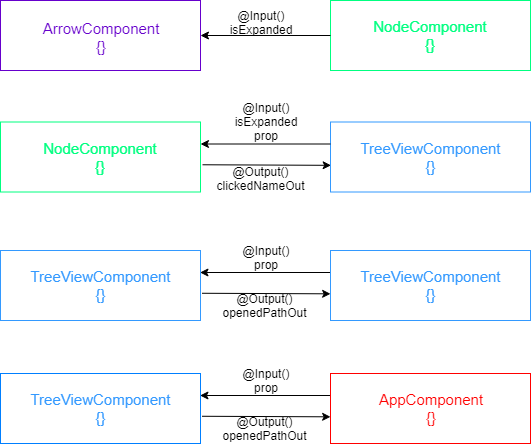

The diagram above was exported from draw.io. Its source (the exported page's mxGraphModel, read from the mxfile embedded in the PNG):
<mxGraphModel dx="346" dy="673" grid="1" gridSize="10" guides="1" tooltips="1" connect="1" arrows="1" fold="1" page="1" pageScale="1" pageWidth="827" pageHeight="1169" math="0" shadow="0">
  <root>
    <mxCell id="0" />
    <mxCell id="1" parent="0" />
    <mxCell id="vYPn-UmnL3aCbQ9gdJJx-24" value="" style="rounded=0;whiteSpace=wrap;html=1;glass=0;strokeColor=#6600CC;fillColor=none;gradientColor=none;" parent="1" vertex="1">
      <mxGeometry x="920" y="120" width="200" height="70" as="geometry" />
    </mxCell>
    <mxCell id="vYPn-UmnL3aCbQ9gdJJx-25" value="&lt;font style=&quot;font-size: 15px&quot; color=&quot;#6600cc&quot;&gt;ArrowComponent&lt;br&gt;{}&lt;/font&gt;" style="text;html=1;strokeColor=none;fillColor=none;align=center;verticalAlign=middle;whiteSpace=wrap;rounded=0;glass=0;" parent="1" vertex="1">
      <mxGeometry x="960" y="133" width="120" height="47" as="geometry" />
    </mxCell>
    <mxCell id="UBJnHn5tV8OVkMbiGqEz-1" value="" style="rounded=0;whiteSpace=wrap;html=1;glass=0;strokeColor=#00FF80;fillColor=none;gradientColor=none;" vertex="1" parent="1">
      <mxGeometry x="1250" y="120" width="200" height="70" as="geometry" />
    </mxCell>
    <mxCell id="UBJnHn5tV8OVkMbiGqEz-2" value="&lt;font style=&quot;font-size: 15px&quot; color=&quot;#00ff80&quot;&gt;NodeComponent&lt;br&gt;{}&lt;/font&gt;" style="text;html=1;strokeColor=none;fillColor=none;align=center;verticalAlign=middle;whiteSpace=wrap;rounded=0;glass=0;" vertex="1" parent="1">
      <mxGeometry x="1290" y="131.5" width="120" height="47" as="geometry" />
    </mxCell>
    <mxCell id="UBJnHn5tV8OVkMbiGqEz-3" value="" style="endArrow=classic;html=1;exitX=0;exitY=0.5;exitDx=0;exitDy=0;entryX=1;entryY=0.5;entryDx=0;entryDy=0;" edge="1" parent="1" source="UBJnHn5tV8OVkMbiGqEz-1" target="vYPn-UmnL3aCbQ9gdJJx-24">
      <mxGeometry width="50" height="50" relative="1" as="geometry">
        <mxPoint x="1200" y="200" as="sourcePoint" />
        <mxPoint x="1121" y="168" as="targetPoint" />
      </mxGeometry>
    </mxCell>
    <mxCell id="UBJnHn5tV8OVkMbiGqEz-4" value="@Input()&lt;br&gt;isExpanded" style="text;html=1;strokeColor=none;fillColor=none;align=center;verticalAlign=middle;whiteSpace=wrap;rounded=0;" vertex="1" parent="1">
      <mxGeometry x="1150" y="131.5" width="60" height="20" as="geometry" />
    </mxCell>
    <mxCell id="UBJnHn5tV8OVkMbiGqEz-5" value="" style="rounded=0;whiteSpace=wrap;html=1;glass=0;strokeColor=#00FF80;fillColor=none;gradientColor=none;" vertex="1" parent="1">
      <mxGeometry x="920" y="241.5" width="200" height="70" as="geometry" />
    </mxCell>
    <mxCell id="UBJnHn5tV8OVkMbiGqEz-6" value="&lt;font style=&quot;font-size: 15px&quot; color=&quot;#00ff80&quot;&gt;NodeComponent&lt;br&gt;{}&lt;/font&gt;" style="text;html=1;strokeColor=none;fillColor=none;align=center;verticalAlign=middle;whiteSpace=wrap;rounded=0;glass=0;" vertex="1" parent="1">
      <mxGeometry x="960" y="253" width="120" height="47" as="geometry" />
    </mxCell>
    <mxCell id="UBJnHn5tV8OVkMbiGqEz-7" value="" style="rounded=0;whiteSpace=wrap;html=1;glass=0;strokeColor=#3399FF;fillColor=none;gradientColor=none;" vertex="1" parent="1">
      <mxGeometry x="1250" y="241.5" width="200" height="70" as="geometry" />
    </mxCell>
    <mxCell id="UBJnHn5tV8OVkMbiGqEz-8" value="&lt;font style=&quot;font-size: 15px&quot; color=&quot;#3399ff&quot;&gt;TreeViewComponent&lt;br&gt;{}&lt;/font&gt;" style="text;html=1;strokeColor=none;fillColor=none;align=center;verticalAlign=middle;whiteSpace=wrap;rounded=0;glass=0;" vertex="1" parent="1">
      <mxGeometry x="1290" y="253" width="120" height="47" as="geometry" />
    </mxCell>
    <mxCell id="UBJnHn5tV8OVkMbiGqEz-9" value="" style="endArrow=classic;html=1;exitX=0;exitY=0.5;exitDx=0;exitDy=0;entryX=1;entryY=0.5;entryDx=0;entryDy=0;" edge="1" parent="1">
      <mxGeometry width="50" height="50" relative="1" as="geometry">
        <mxPoint x="1250" y="263.5" as="sourcePoint" />
        <mxPoint x="1120" y="263.5" as="targetPoint" />
      </mxGeometry>
    </mxCell>
    <mxCell id="UBJnHn5tV8OVkMbiGqEz-10" value="@Input()&lt;br&gt;isExpanded&lt;br&gt;prop" style="text;html=1;strokeColor=none;fillColor=none;align=center;verticalAlign=middle;whiteSpace=wrap;rounded=0;" vertex="1" parent="1">
      <mxGeometry x="1155" y="231.5" width="60" height="20" as="geometry" />
    </mxCell>
    <mxCell id="UBJnHn5tV8OVkMbiGqEz-11" value="" style="endArrow=classic;html=1;exitX=1.01;exitY=0.611;exitDx=0;exitDy=0;exitPerimeter=0;entryX=0.003;entryY=0.619;entryDx=0;entryDy=0;entryPerimeter=0;" edge="1" parent="1" source="UBJnHn5tV8OVkMbiGqEz-5" target="UBJnHn5tV8OVkMbiGqEz-7">
      <mxGeometry width="50" height="50" relative="1" as="geometry">
        <mxPoint x="1130" y="330" as="sourcePoint" />
        <mxPoint x="1180" y="280" as="targetPoint" />
      </mxGeometry>
    </mxCell>
    <mxCell id="UBJnHn5tV8OVkMbiGqEz-12" value="@Output()&lt;br&gt;clickedNameOut" style="text;html=1;strokeColor=none;fillColor=none;align=center;verticalAlign=middle;whiteSpace=wrap;rounded=0;" vertex="1" parent="1">
      <mxGeometry x="1145" y="288" width="70" height="20" as="geometry" />
    </mxCell>
    <mxCell id="UBJnHn5tV8OVkMbiGqEz-13" value="" style="rounded=0;whiteSpace=wrap;html=1;glass=0;strokeColor=#3399FF;fillColor=none;gradientColor=none;" vertex="1" parent="1">
      <mxGeometry x="920" y="370" width="200" height="70" as="geometry" />
    </mxCell>
    <mxCell id="UBJnHn5tV8OVkMbiGqEz-14" value="&lt;font style=&quot;font-size: 15px&quot; color=&quot;#3399ff&quot;&gt;TreeViewComponent&lt;br&gt;{}&lt;/font&gt;" style="text;html=1;strokeColor=none;fillColor=none;align=center;verticalAlign=middle;whiteSpace=wrap;rounded=0;glass=0;" vertex="1" parent="1">
      <mxGeometry x="960" y="381.5" width="120" height="47" as="geometry" />
    </mxCell>
    <mxCell id="UBJnHn5tV8OVkMbiGqEz-15" value="" style="rounded=0;whiteSpace=wrap;html=1;glass=0;strokeColor=#3399FF;fillColor=none;gradientColor=none;" vertex="1" parent="1">
      <mxGeometry x="1250" y="370" width="200" height="70" as="geometry" />
    </mxCell>
    <mxCell id="UBJnHn5tV8OVkMbiGqEz-16" value="&lt;font style=&quot;font-size: 15px&quot; color=&quot;#3399ff&quot;&gt;TreeViewComponent&lt;br&gt;{}&lt;/font&gt;" style="text;html=1;strokeColor=none;fillColor=none;align=center;verticalAlign=middle;whiteSpace=wrap;rounded=0;glass=0;" vertex="1" parent="1">
      <mxGeometry x="1290" y="381.5" width="120" height="47" as="geometry" />
    </mxCell>
    <mxCell id="UBJnHn5tV8OVkMbiGqEz-19" value="" style="endArrow=classic;html=1;exitX=0;exitY=0.5;exitDx=0;exitDy=0;entryX=1;entryY=0.5;entryDx=0;entryDy=0;" edge="1" parent="1">
      <mxGeometry width="50" height="50" relative="1" as="geometry">
        <mxPoint x="1249.5" y="392" as="sourcePoint" />
        <mxPoint x="1119.5" y="392" as="targetPoint" />
      </mxGeometry>
    </mxCell>
    <mxCell id="UBJnHn5tV8OVkMbiGqEz-20" value="@Input()&lt;br&gt;prop" style="text;html=1;strokeColor=none;fillColor=none;align=center;verticalAlign=middle;whiteSpace=wrap;rounded=0;" vertex="1" parent="1">
      <mxGeometry x="1154.5" y="367" width="60" height="20" as="geometry" />
    </mxCell>
    <mxCell id="UBJnHn5tV8OVkMbiGqEz-21" value="" style="endArrow=classic;html=1;exitX=1.01;exitY=0.611;exitDx=0;exitDy=0;exitPerimeter=0;entryX=0.003;entryY=0.619;entryDx=0;entryDy=0;entryPerimeter=0;" edge="1" parent="1">
      <mxGeometry width="50" height="50" relative="1" as="geometry">
        <mxPoint x="1121.5" y="412.7700000000001" as="sourcePoint" />
        <mxPoint x="1250.1000000000001" y="413.33000000000004" as="targetPoint" />
      </mxGeometry>
    </mxCell>
    <mxCell id="UBJnHn5tV8OVkMbiGqEz-22" value="@Output()&lt;br&gt;openedPathOut" style="text;html=1;strokeColor=none;fillColor=none;align=center;verticalAlign=middle;whiteSpace=wrap;rounded=0;" vertex="1" parent="1">
      <mxGeometry x="1141.5" y="415" width="86" height="20" as="geometry" />
    </mxCell>
    <mxCell id="UBJnHn5tV8OVkMbiGqEz-23" value="" style="rounded=0;whiteSpace=wrap;html=1;glass=0;strokeColor=#007FFF;fillColor=none;gradientColor=none;" vertex="1" parent="1">
      <mxGeometry x="920" y="493" width="200" height="70" as="geometry" />
    </mxCell>
    <mxCell id="UBJnHn5tV8OVkMbiGqEz-24" value="&lt;font style=&quot;font-size: 15px&quot; color=&quot;#3399ff&quot;&gt;TreeViewComponent&lt;br&gt;{}&lt;/font&gt;" style="text;html=1;strokeColor=none;fillColor=none;align=center;verticalAlign=middle;whiteSpace=wrap;rounded=0;glass=0;" vertex="1" parent="1">
      <mxGeometry x="960" y="504.5" width="120" height="47" as="geometry" />
    </mxCell>
    <mxCell id="UBJnHn5tV8OVkMbiGqEz-25" value="" style="rounded=0;whiteSpace=wrap;html=1;glass=0;strokeColor=#FF0000;fillColor=none;gradientColor=none;" vertex="1" parent="1">
      <mxGeometry x="1250" y="493" width="200" height="70" as="geometry" />
    </mxCell>
    <mxCell id="UBJnHn5tV8OVkMbiGqEz-26" value="&lt;font style=&quot;font-size: 15px&quot; color=&quot;#ff0000&quot;&gt;AppComponent&lt;br&gt;{}&lt;/font&gt;" style="text;html=1;strokeColor=none;fillColor=none;align=center;verticalAlign=middle;whiteSpace=wrap;rounded=0;glass=0;" vertex="1" parent="1">
      <mxGeometry x="1290" y="504.5" width="120" height="47" as="geometry" />
    </mxCell>
    <mxCell id="UBJnHn5tV8OVkMbiGqEz-27" value="" style="endArrow=classic;html=1;exitX=0;exitY=0.5;exitDx=0;exitDy=0;entryX=1;entryY=0.5;entryDx=0;entryDy=0;" edge="1" parent="1">
      <mxGeometry width="50" height="50" relative="1" as="geometry">
        <mxPoint x="1249.5" y="515" as="sourcePoint" />
        <mxPoint x="1119.5" y="515" as="targetPoint" />
      </mxGeometry>
    </mxCell>
    <mxCell id="UBJnHn5tV8OVkMbiGqEz-28" value="@Input()&lt;br&gt;prop" style="text;html=1;strokeColor=none;fillColor=none;align=center;verticalAlign=middle;whiteSpace=wrap;rounded=0;" vertex="1" parent="1">
      <mxGeometry x="1154.5" y="490" width="60" height="20" as="geometry" />
    </mxCell>
    <mxCell id="UBJnHn5tV8OVkMbiGqEz-29" value="" style="endArrow=classic;html=1;exitX=1.01;exitY=0.611;exitDx=0;exitDy=0;exitPerimeter=0;entryX=0.003;entryY=0.619;entryDx=0;entryDy=0;entryPerimeter=0;" edge="1" parent="1">
      <mxGeometry width="50" height="50" relative="1" as="geometry">
        <mxPoint x="1121.5" y="535.7700000000001" as="sourcePoint" />
        <mxPoint x="1250.1000000000001" y="536.33" as="targetPoint" />
      </mxGeometry>
    </mxCell>
    <mxCell id="UBJnHn5tV8OVkMbiGqEz-30" value="@Output()&lt;br&gt;openedPathOut" style="text;html=1;strokeColor=none;fillColor=none;align=center;verticalAlign=middle;whiteSpace=wrap;rounded=0;" vertex="1" parent="1">
      <mxGeometry x="1141.5" y="538" width="86" height="20" as="geometry" />
    </mxCell>
  </root>
</mxGraphModel>